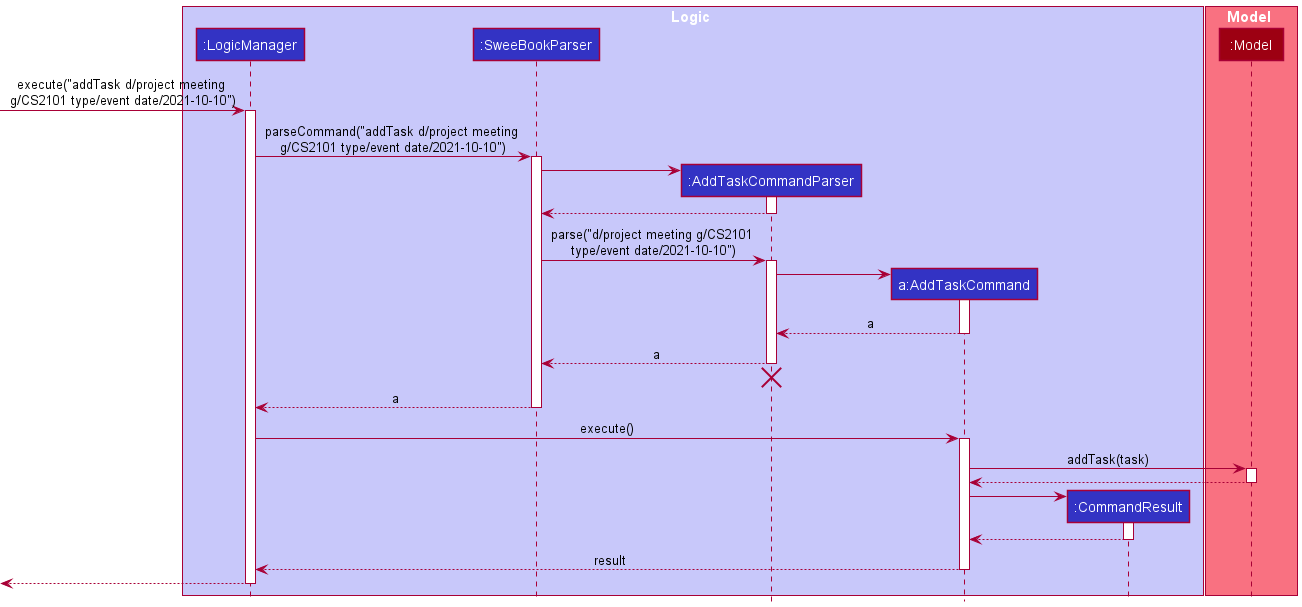

The diagram above was rendered by PlantUML. Its source (embedded in the PNG):
@startuml
!include style.puml

box Logic LOGIC_COLOR_T1
participant ":LogicManager" as LogicManager LOGIC_COLOR
participant ":SweeBookParser" as SweeBookParser LOGIC_COLOR
participant ":AddTaskCommandParser" as AddTaskCommandParser LOGIC_COLOR
participant "a:AddTaskCommand" as AddTaskCommand LOGIC_COLOR
participant ":CommandResult" as CommandResult LOGIC_COLOR
end box

box Model MODEL_COLOR_T1
participant ":Model" as Model MODEL_COLOR
end box

[-> LogicManager : execute("addTask d/project meeting \ng/CS2101 type/event date/2021-10-10")
activate LogicManager

LogicManager -> SweeBookParser : parseCommand("addTask d/project meeting \ng/CS2101 type/event date/2021-10-10")
activate SweeBookParser

create AddTaskCommandParser
SweeBookParser -> AddTaskCommandParser
activate AddTaskCommandParser

AddTaskCommandParser --> SweeBookParser
deactivate AddTaskCommandParser

SweeBookParser -> AddTaskCommandParser : parse("d/project meeting g/CS2101 \ntype/event date/2021-10-10")
activate AddTaskCommandParser

create AddTaskCommand
AddTaskCommandParser -> AddTaskCommand
activate AddTaskCommand

AddTaskCommand --> AddTaskCommandParser : a
deactivate AddTaskCommand

AddTaskCommandParser --> SweeBookParser : a
deactivate AddTaskCommandParser
'Hidden arrow to position the destroy marker below the end of the activation bar.
AddTaskCommandParser -[hidden]-> SweeBookParser
destroy AddTaskCommandParser

SweeBookParser --> LogicManager : a
deactivate SweeBookParser

LogicManager -> AddTaskCommand : execute()
activate AddTaskCommand

AddTaskCommand -> Model : addTask(task)
activate Model

Model --> AddTaskCommand
deactivate Model

create CommandResult
AddTaskCommand -> CommandResult
activate CommandResult

CommandResult --> AddTaskCommand
deactivate CommandResult

AddTaskCommand --> LogicManager : result
deactivate AddTaskCommand

[<--LogicManager
deactivate LogicManager
@enduml